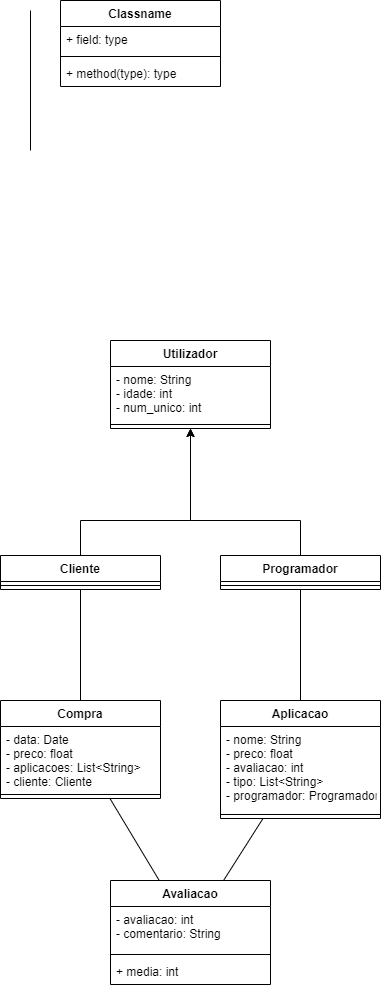

The diagram above was exported from draw.io. Its source (the exported page's mxGraphModel, read from the mxfile embedded in the PNG):
<mxGraphModel dx="597" dy="653" grid="1" gridSize="10" guides="1" tooltips="1" connect="1" arrows="1" fold="1" page="1" pageScale="1" pageWidth="827" pageHeight="1169" math="0" shadow="0">
  <root>
    <mxCell id="0" />
    <mxCell id="1" parent="0" />
    <mxCell id="nBVJAScinUubm71yFrvg-2" value="" style="endArrow=none;html=1;rounded=0;" edge="1" parent="1">
      <mxGeometry width="50" height="50" relative="1" as="geometry">
        <mxPoint x="90" y="180" as="sourcePoint" />
        <mxPoint x="90" y="40" as="targetPoint" />
      </mxGeometry>
    </mxCell>
    <mxCell id="nBVJAScinUubm71yFrvg-3" value="Classname" style="swimlane;fontStyle=1;align=center;verticalAlign=top;childLayout=stackLayout;horizontal=1;startSize=26;horizontalStack=0;resizeParent=1;resizeParentMax=0;resizeLast=0;collapsible=1;marginBottom=0;" vertex="1" parent="1">
      <mxGeometry x="120" y="30" width="160" height="86" as="geometry" />
    </mxCell>
    <mxCell id="nBVJAScinUubm71yFrvg-4" value="+ field: type" style="text;strokeColor=none;fillColor=none;align=left;verticalAlign=top;spacingLeft=4;spacingRight=4;overflow=hidden;rotatable=0;points=[[0,0.5],[1,0.5]];portConstraint=eastwest;" vertex="1" parent="nBVJAScinUubm71yFrvg-3">
      <mxGeometry y="26" width="160" height="26" as="geometry" />
    </mxCell>
    <mxCell id="nBVJAScinUubm71yFrvg-5" value="" style="line;strokeWidth=1;fillColor=none;align=left;verticalAlign=middle;spacingTop=-1;spacingLeft=3;spacingRight=3;rotatable=0;labelPosition=right;points=[];portConstraint=eastwest;" vertex="1" parent="nBVJAScinUubm71yFrvg-3">
      <mxGeometry y="52" width="160" height="8" as="geometry" />
    </mxCell>
    <mxCell id="nBVJAScinUubm71yFrvg-6" value="+ method(type): type" style="text;strokeColor=none;fillColor=none;align=left;verticalAlign=top;spacingLeft=4;spacingRight=4;overflow=hidden;rotatable=0;points=[[0,0.5],[1,0.5]];portConstraint=eastwest;" vertex="1" parent="nBVJAScinUubm71yFrvg-3">
      <mxGeometry y="60" width="160" height="26" as="geometry" />
    </mxCell>
    <mxCell id="nBVJAScinUubm71yFrvg-7" value="Utilizador" style="swimlane;fontStyle=1;align=center;verticalAlign=top;childLayout=stackLayout;horizontal=1;startSize=26;horizontalStack=0;resizeParent=1;resizeParentMax=0;resizeLast=0;collapsible=1;marginBottom=0;" vertex="1" parent="1">
      <mxGeometry x="170" y="370" width="160" height="88" as="geometry" />
    </mxCell>
    <mxCell id="nBVJAScinUubm71yFrvg-8" value="- nome: String&#10;- idade: int&#10;- num_unico: int" style="text;strokeColor=none;fillColor=none;align=left;verticalAlign=top;spacingLeft=4;spacingRight=4;overflow=hidden;rotatable=0;points=[[0,0.5],[1,0.5]];portConstraint=eastwest;" vertex="1" parent="nBVJAScinUubm71yFrvg-7">
      <mxGeometry y="26" width="160" height="54" as="geometry" />
    </mxCell>
    <mxCell id="nBVJAScinUubm71yFrvg-9" value="" style="line;strokeWidth=1;fillColor=none;align=left;verticalAlign=middle;spacingTop=-1;spacingLeft=3;spacingRight=3;rotatable=0;labelPosition=right;points=[];portConstraint=eastwest;" vertex="1" parent="nBVJAScinUubm71yFrvg-7">
      <mxGeometry y="80" width="160" height="8" as="geometry" />
    </mxCell>
    <mxCell id="nBVJAScinUubm71yFrvg-11" value="Cliente" style="swimlane;fontStyle=1;align=center;verticalAlign=top;childLayout=stackLayout;horizontal=1;startSize=26;horizontalStack=0;resizeParent=1;resizeParentMax=0;resizeLast=0;collapsible=1;marginBottom=0;" vertex="1" parent="1">
      <mxGeometry x="60" y="585" width="160" height="34" as="geometry" />
    </mxCell>
    <mxCell id="nBVJAScinUubm71yFrvg-13" value="" style="line;strokeWidth=1;fillColor=none;align=left;verticalAlign=middle;spacingTop=-1;spacingLeft=3;spacingRight=3;rotatable=0;labelPosition=right;points=[];portConstraint=eastwest;" vertex="1" parent="nBVJAScinUubm71yFrvg-11">
      <mxGeometry y="26" width="160" height="8" as="geometry" />
    </mxCell>
    <mxCell id="nBVJAScinUubm71yFrvg-15" value="Programador" style="swimlane;fontStyle=1;align=center;verticalAlign=top;childLayout=stackLayout;horizontal=1;startSize=26;horizontalStack=0;resizeParent=1;resizeParentMax=0;resizeLast=0;collapsible=1;marginBottom=0;" vertex="1" parent="1">
      <mxGeometry x="280" y="585" width="160" height="34" as="geometry" />
    </mxCell>
    <mxCell id="nBVJAScinUubm71yFrvg-17" value="" style="line;strokeWidth=1;fillColor=none;align=left;verticalAlign=middle;spacingTop=-1;spacingLeft=3;spacingRight=3;rotatable=0;labelPosition=right;points=[];portConstraint=eastwest;" vertex="1" parent="nBVJAScinUubm71yFrvg-15">
      <mxGeometry y="26" width="160" height="8" as="geometry" />
    </mxCell>
    <mxCell id="nBVJAScinUubm71yFrvg-19" value="" style="endArrow=classic;html=1;rounded=0;exitX=0.5;exitY=0;exitDx=0;exitDy=0;" edge="1" parent="1" source="nBVJAScinUubm71yFrvg-11" target="nBVJAScinUubm71yFrvg-7">
      <mxGeometry width="50" height="50" relative="1" as="geometry">
        <mxPoint x="600" y="540" as="sourcePoint" />
        <mxPoint x="650" y="490" as="targetPoint" />
        <Array as="points">
          <mxPoint x="140" y="550" />
          <mxPoint x="250" y="550" />
        </Array>
      </mxGeometry>
    </mxCell>
    <mxCell id="nBVJAScinUubm71yFrvg-20" value="" style="endArrow=classic;html=1;rounded=0;exitX=0.5;exitY=0;exitDx=0;exitDy=0;" edge="1" parent="1" source="nBVJAScinUubm71yFrvg-15" target="nBVJAScinUubm71yFrvg-7">
      <mxGeometry width="50" height="50" relative="1" as="geometry">
        <mxPoint x="150" y="595" as="sourcePoint" />
        <mxPoint x="260" y="494" as="targetPoint" />
        <Array as="points">
          <mxPoint x="360" y="550" />
          <mxPoint x="250" y="550" />
        </Array>
      </mxGeometry>
    </mxCell>
    <mxCell id="nBVJAScinUubm71yFrvg-21" value="Aplicacao" style="swimlane;fontStyle=1;align=center;verticalAlign=top;childLayout=stackLayout;horizontal=1;startSize=26;horizontalStack=0;resizeParent=1;resizeParentMax=0;resizeLast=0;collapsible=1;marginBottom=0;" vertex="1" parent="1">
      <mxGeometry x="280" y="730" width="160" height="118" as="geometry" />
    </mxCell>
    <mxCell id="nBVJAScinUubm71yFrvg-22" value="- nome: String&#10;- preco: float&#10;- avaliacao: int&#10;- tipo: List&lt;String&gt;&#10;- programador: Programador" style="text;strokeColor=none;fillColor=none;align=left;verticalAlign=top;spacingLeft=4;spacingRight=4;overflow=hidden;rotatable=0;points=[[0,0.5],[1,0.5]];portConstraint=eastwest;" vertex="1" parent="nBVJAScinUubm71yFrvg-21">
      <mxGeometry y="26" width="160" height="84" as="geometry" />
    </mxCell>
    <mxCell id="nBVJAScinUubm71yFrvg-23" value="" style="line;strokeWidth=1;fillColor=none;align=left;verticalAlign=middle;spacingTop=-1;spacingLeft=3;spacingRight=3;rotatable=0;labelPosition=right;points=[];portConstraint=eastwest;" vertex="1" parent="nBVJAScinUubm71yFrvg-21">
      <mxGeometry y="110" width="160" height="8" as="geometry" />
    </mxCell>
    <mxCell id="nBVJAScinUubm71yFrvg-25" value="Compra" style="swimlane;fontStyle=1;align=center;verticalAlign=top;childLayout=stackLayout;horizontal=1;startSize=26;horizontalStack=0;resizeParent=1;resizeParentMax=0;resizeLast=0;collapsible=1;marginBottom=0;" vertex="1" parent="1">
      <mxGeometry x="60" y="730" width="160" height="98" as="geometry" />
    </mxCell>
    <mxCell id="nBVJAScinUubm71yFrvg-26" value="- data: Date&#10;- preco: float&#10;- aplicacoes: List&lt;String&gt;&#10;- cliente: Cliente" style="text;strokeColor=none;fillColor=none;align=left;verticalAlign=top;spacingLeft=4;spacingRight=4;overflow=hidden;rotatable=0;points=[[0,0.5],[1,0.5]];portConstraint=eastwest;" vertex="1" parent="nBVJAScinUubm71yFrvg-25">
      <mxGeometry y="26" width="160" height="64" as="geometry" />
    </mxCell>
    <mxCell id="nBVJAScinUubm71yFrvg-27" value="" style="line;strokeWidth=1;fillColor=none;align=left;verticalAlign=middle;spacingTop=-1;spacingLeft=3;spacingRight=3;rotatable=0;labelPosition=right;points=[];portConstraint=eastwest;" vertex="1" parent="nBVJAScinUubm71yFrvg-25">
      <mxGeometry y="90" width="160" height="8" as="geometry" />
    </mxCell>
    <mxCell id="nBVJAScinUubm71yFrvg-29" value="Avaliacao" style="swimlane;fontStyle=1;align=center;verticalAlign=top;childLayout=stackLayout;horizontal=1;startSize=26;horizontalStack=0;resizeParent=1;resizeParentMax=0;resizeLast=0;collapsible=1;marginBottom=0;" vertex="1" parent="1">
      <mxGeometry x="170" y="910" width="160" height="104" as="geometry" />
    </mxCell>
    <mxCell id="nBVJAScinUubm71yFrvg-30" value="- avaliacao: int&#10;- comentario: String" style="text;strokeColor=none;fillColor=none;align=left;verticalAlign=top;spacingLeft=4;spacingRight=4;overflow=hidden;rotatable=0;points=[[0,0.5],[1,0.5]];portConstraint=eastwest;" vertex="1" parent="nBVJAScinUubm71yFrvg-29">
      <mxGeometry y="26" width="160" height="44" as="geometry" />
    </mxCell>
    <mxCell id="nBVJAScinUubm71yFrvg-31" value="" style="line;strokeWidth=1;fillColor=none;align=left;verticalAlign=middle;spacingTop=-1;spacingLeft=3;spacingRight=3;rotatable=0;labelPosition=right;points=[];portConstraint=eastwest;" vertex="1" parent="nBVJAScinUubm71yFrvg-29">
      <mxGeometry y="70" width="160" height="8" as="geometry" />
    </mxCell>
    <mxCell id="nBVJAScinUubm71yFrvg-32" value="+ media: int" style="text;strokeColor=none;fillColor=none;align=left;verticalAlign=top;spacingLeft=4;spacingRight=4;overflow=hidden;rotatable=0;points=[[0,0.5],[1,0.5]];portConstraint=eastwest;" vertex="1" parent="nBVJAScinUubm71yFrvg-29">
      <mxGeometry y="78" width="160" height="26" as="geometry" />
    </mxCell>
    <mxCell id="nBVJAScinUubm71yFrvg-33" value="" style="endArrow=none;html=1;rounded=0;exitX=0.5;exitY=0;exitDx=0;exitDy=0;" edge="1" parent="1" source="nBVJAScinUubm71yFrvg-21" target="nBVJAScinUubm71yFrvg-15">
      <mxGeometry width="50" height="50" relative="1" as="geometry">
        <mxPoint x="200" y="700" as="sourcePoint" />
        <mxPoint x="250" y="650" as="targetPoint" />
      </mxGeometry>
    </mxCell>
    <mxCell id="nBVJAScinUubm71yFrvg-34" value="" style="endArrow=none;html=1;rounded=0;" edge="1" parent="1" source="nBVJAScinUubm71yFrvg-25" target="nBVJAScinUubm71yFrvg-11">
      <mxGeometry width="50" height="50" relative="1" as="geometry">
        <mxPoint x="370" y="740" as="sourcePoint" />
        <mxPoint x="370" y="679" as="targetPoint" />
      </mxGeometry>
    </mxCell>
    <mxCell id="nBVJAScinUubm71yFrvg-35" value="" style="endArrow=none;html=1;rounded=0;" edge="1" parent="1" source="nBVJAScinUubm71yFrvg-29" target="nBVJAScinUubm71yFrvg-25">
      <mxGeometry width="50" height="50" relative="1" as="geometry">
        <mxPoint x="150" y="740" as="sourcePoint" />
        <mxPoint x="150" y="629" as="targetPoint" />
      </mxGeometry>
    </mxCell>
    <mxCell id="nBVJAScinUubm71yFrvg-37" value="" style="endArrow=none;html=1;rounded=0;" edge="1" parent="1" source="nBVJAScinUubm71yFrvg-29" target="nBVJAScinUubm71yFrvg-21">
      <mxGeometry width="50" height="50" relative="1" as="geometry">
        <mxPoint x="233.2941176470589" y="920" as="sourcePoint" />
        <mxPoint x="193.76470588235293" y="864" as="targetPoint" />
      </mxGeometry>
    </mxCell>
  </root>
</mxGraphModel>